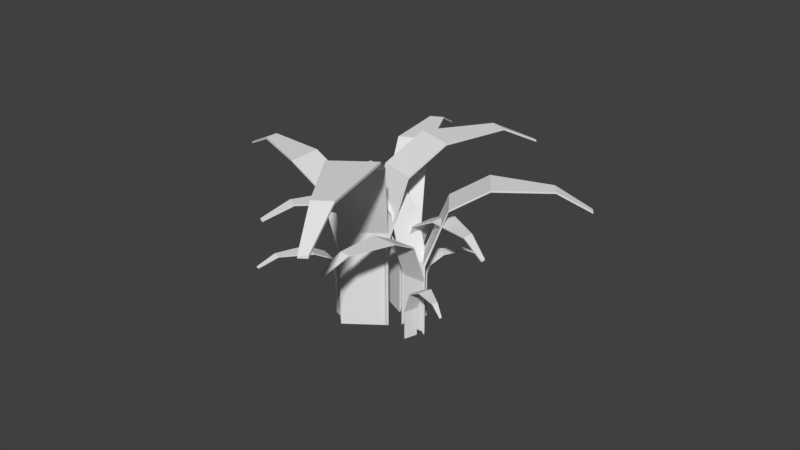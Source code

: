 # Source: Grass1.blend  (saved by Blender 2.79.0; exported with 4.5.12 LTS)
import bpy
from mathutils import Matrix  # noqa: F401  (used for matrix-valued properties, if any)

bpy.ops.wm.read_factory_settings(use_empty=True)
scene = bpy.context.scene
scene.name = 'Scene'

# ---- collections
col_collection_1 = bpy.data.collections.new('Collection 1'); scene.collection.children.link(col_collection_1)

# ---- world
world_world = bpy.data.worlds.new('World'); scene.world = world_world
world_world.color = (0.05088, 0.05088, 0.05088)
world_world.use_sun_shadow = False
world_world.sun_shadow_jitter_overblur = 0.0
world_world.cycles.sampling_method = 'MANUAL'

# ---- meshes
me_plane_005 = bpy.data.meshes.new('Plane.005')
me_plane_005.from_pydata([(-1.0, -1.0, -0.0451), (1.0, -1.0, -0.0451), (-1.0, 1.0, -0.0451), (1.0, 1.0, -0.0451), (-1.0, 2.532, 0.5574), (1.0, 2.532, 0.5574), (-1.0, 3.086, 1.555), (1.0, 3.086, 1.555), (-1.096, 3.111, 3.113), (-0.2612, 3.111, 3.113), (-1.281, 2.646, 4.021), (-0.9196, 2.646, 4.021), (-1.0, 0.9508, 2.152e-09), (-1.0, -1.049, 2.152e-09), (1.0, -1.049, 2.152e-09), (1.0, 0.9508, 2.152e-09), (1.0, 2.483, 0.5574), (-1.0, 2.483, 0.5574), (1.0, 3.037, 1.555), (-1.0, 3.037, 1.555), (-0.2612, 3.062, 3.113), (-1.096, 3.062, 3.113), (-0.9196, 2.597, 4.021), (-1.281, 2.597, 4.021), (1.437, -0.8095, 0.3586), (4.304, -0.8095, -1.503), (1.437, 4.149, 0.3586), (4.304, 4.149, -1.503), (4.086, 7.949, 1.222), (6.953, 7.949, -0.639), (8.473, 9.323, 2.653), (11.34, 9.323, 0.7914), (15.19, 9.384, 4.976), (16.38, 9.384, 4.199), (18.91, 8.23, 6.45), (19.43, 8.23, 6.113), (1.635, 4.027, 0.4233), (1.635, -0.9315, 0.4233), (4.503, -0.9315, -1.438), (4.503, 4.027, -1.438), (6.953, 7.827, -0.639), (4.086, 7.827, 1.222), (11.34, 9.2, 0.7914), (8.473, 9.2, 2.653), (16.38, 9.262, 4.199), (15.19, 9.262, 4.976), (19.43, 8.108, 6.113), (18.91, 8.108, 6.45), (4.529, -0.8251, -1.301), (0.3335, -0.8251, -1.242), (4.529, 3.372, -1.301), (0.3335, 3.372, -1.242), (4.446, 6.588, -2.565), (0.2505, 6.588, -2.506), (4.308, 7.751, -4.657), (0.113, 7.751, -4.599), (4.294, 7.802, -7.929), (2.544, 7.802, -7.905), (4.559, 6.826, -9.838), (3.8, 6.826, -9.827), (4.523, 3.269, -1.395), (4.523, -0.9284, -1.395), (0.3273, -0.9284, -1.337), (0.3273, 3.269, -1.337), (0.2505, 6.485, -2.506), (4.446, 6.485, -2.565), (0.113, 7.647, -4.599), (4.308, 7.647, -4.657), (2.544, 7.699, -7.905), (4.294, 7.699, -7.929), (3.8, 6.723, -9.827), (4.559, 6.723, -9.838), (0.5921, -0.6366, -1.203), (1.707, -0.6366, 0.394), (0.5921, 3.009, -1.203), (1.707, 3.009, 0.394), (-1.681, 5.803, -0.8671), (-0.5656, 5.803, 0.7299), (-5.445, 6.813, -0.3107), (-4.329, 6.813, 1.286), (-11.38, 6.858, 0.4817), (-10.91, 6.858, 1.148), (-14.9, 6.01, 0.8396), (-14.7, 6.01, 1.128), (0.422, 2.92, -1.178), (0.422, -0.7264, -1.178), (1.537, -0.7264, 0.4191), (1.537, 2.92, 0.4191), (-0.5656, 5.713, 0.7299), (-1.681, 5.713, -0.8671), (-4.329, 6.723, 1.286), (-5.445, 6.723, -0.3107), (-10.91, 6.768, 1.148), (-11.38, 6.768, 0.4817), (-14.7, 5.92, 1.128), (-14.9, 5.92, 0.8396), (5.669, -1.361, -4.795), (2.975, -1.361, -4.614), (5.669, 1.361, -4.795), (2.975, 1.361, -4.614), (5.411, 3.447, -5.607), (2.717, 3.447, -5.425), (4.983, 4.201, -6.95), (2.289, 4.201, -6.769), (4.444, 4.234, -9.058), (3.32, 4.234, -8.982), (4.305, 3.601, -10.3), (3.818, 3.601, -10.26), (5.649, 1.294, -4.856), (5.649, -1.428, -4.856), (2.956, -1.428, -4.675), (2.956, 1.294, -4.675), (2.717, 3.38, -5.425), (5.411, 3.38, -5.607), (2.289, 4.134, -6.769), (4.983, 4.134, -6.95), (3.32, 4.167, -8.982), (4.444, 4.167, -9.058), (3.818, 3.534, -10.26), (4.305, 3.534, -10.3), (2.214, -1.102, -5.118), (-0.8501, -1.102, -2.351), (2.214, 5.648, -5.118), (-0.8501, 5.648, -2.351), (-1.724, 10.82, -6.041), (-4.788, 10.82, -3.274), (-8.245, 12.69, -7.569), (-11.31, 12.69, -4.802), (-18.28, 12.77, -10.09), (-19.56, 12.77, -8.934), (-23.93, 11.2, -11.74), (-24.49, 11.2, -11.24), (1.919, 5.482, -5.187), (1.919, -1.268, -5.187), (-1.145, -1.268, -2.42), (-1.145, 5.482, -2.42), (-4.788, 10.65, -3.274), (-1.724, 10.65, -6.041), (-11.31, 12.52, -4.802), (-8.245, 12.52, -7.569), (-19.56, 12.61, -8.934), (-18.28, 12.61, -10.09), (-24.49, 11.04, -11.24), (-23.93, 11.04, -11.74), (-1.239, -1.123, -2.603), (4.386, -1.123, -3.062), (-1.239, 4.59, -2.603), (4.386, 4.59, -3.062), (-0.5856, 8.967, -0.9081), (5.04, 8.967, -1.367), (0.4966, 10.55, 1.898), (6.122, 10.55, 1.439), (1.917, 10.62, 6.303), (4.265, 10.62, 6.111), (2.38, 9.291, 8.898), (3.397, 9.291, 8.815), (-1.19, 4.449, -2.476), (-1.19, -1.264, -2.476), (4.435, -1.264, -2.935), (4.435, 4.449, -2.935), (5.04, 8.826, -1.367), (-0.5856, 8.826, -0.9081), (6.122, 10.41, 1.439), (0.4966, 10.41, 1.898), (4.265, 10.48, 6.111), (1.917, 10.48, 6.303), (3.397, 9.151, 8.815), (2.38, 9.151, 8.898), (4.021, -0.8665, -3.091), (1.834, -0.8665, -5.141), (4.021, 4.096, -3.091), (1.834, 4.096, -5.141), (6.938, 7.898, -3.75), (4.752, 7.898, -5.8), (11.77, 9.273, -4.841), (9.582, 9.273, -6.89), (19.42, 9.334, -6.446), (18.51, 9.334, -7.301), (24.01, 8.18, -7.248), (23.62, 8.18, -7.619), (4.239, 3.974, -3.141), (4.239, -0.9887, -3.141), (2.053, -0.9887, -5.19), (2.053, 3.974, -5.19), (4.752, 7.776, -5.8), (6.938, 7.776, -3.75), (9.582, 9.151, -6.89), (11.77, 9.151, -4.841), (18.51, 9.212, -7.301), (19.42, 9.212, -6.446), (23.62, 8.058, -7.619), (24.01, 8.058, -7.248), (-5.879, -1.0, -2.256), (-5.573, -1.0, -1.347), (-5.879, 1.0, -2.256), (-5.573, 1.0, -1.347), (-7.173, 2.532, -2.164), (-6.867, 2.532, -1.255), (-9.316, 3.086, -2.011), (-9.01, 3.086, -1.102), (-12.68, 3.111, -1.816), (-12.55, 3.111, -1.437), (-14.66, 2.646, -1.762), (-14.6, 2.646, -1.597), (-5.976, 0.9508, -2.249), (-5.976, -1.049, -2.249), (-5.67, -1.049, -1.34), (-5.67, 0.9508, -1.34), (-6.867, 2.483, -1.255), (-7.173, 2.483, -2.164), (-9.01, 3.037, -1.102), (-9.316, 3.037, -2.011), (-12.55, 3.062, -1.437), (-12.68, 3.062, -1.816), (-14.6, 2.597, -1.597), (-14.66, 2.597, -1.762), (-6.373, -0.8095, -1.086), (-1.936, -0.8095, -0.0676), (-6.373, 4.149, -1.086), (-1.936, 4.149, -0.0676), (-7.823, 7.949, 0.2503), (-3.386, 7.949, 1.269), (-10.22, 9.323, 2.464), (-5.787, 9.323, 3.482), (-14.19, 9.384, 5.872), (-12.34, 9.384, 6.297), (-16.78, 8.23, 7.791), (-15.98, 8.23, 7.975), (-6.482, 4.027, -0.9863), (-6.482, -0.9315, -0.9863), (-2.045, -0.9315, 0.03244), (-2.045, 4.027, 0.03244), (-3.386, 7.827, 1.269), (-7.823, 7.827, 0.2503), (-5.787, 9.2, 3.482), (-10.22, 9.2, 2.464), (-12.34, 9.262, 6.297), (-14.19, 9.262, 5.872), (-15.98, 8.108, 7.975), (-16.78, 8.108, 7.791), (-2.336, -0.8251, 0.06541), (-3.103, -0.8251, -1.833), (-2.336, 3.372, 0.06541), (-3.103, 3.372, -1.833), (0.3662, 6.588, -0.1658), (-0.4013, 6.588, -2.064), (4.84, 7.751, -0.5487), (4.073, 7.751, -2.447), (11.87, 7.802, -1.056), (11.55, 7.802, -1.848), (16.01, 6.826, -1.228), (15.87, 6.826, -1.571), (-2.134, 3.269, 0.04811), (-2.134, -0.9284, 0.04811), (-2.901, -0.9284, -1.85), (-2.901, 3.269, -1.85), (-0.4013, 6.485, -2.064), (0.3662, 6.485, -0.1658), (4.073, 7.647, -2.447), (4.84, 7.647, -0.5487), (11.55, 7.699, -1.848), (11.87, 7.699, -1.056), (15.87, 6.723, -1.571), (16.01, 6.723, -1.228), (-3.148, -0.6366, -1.709), (-6.408, -0.6366, -0.958), (-3.148, 3.009, -1.709), (-6.408, 3.009, -0.958), (-4.218, 5.803, -2.691), (-7.478, 5.803, -1.94), (-5.989, 6.813, -4.317), (-9.249, 6.813, -3.566), (-8.599, 6.858, -6.893), (-9.959, 6.858, -6.579), (-9.908, 6.01, -8.442), (-10.5, 6.01, -8.306), (-3.228, 2.92, -1.783), (-3.228, -0.7264, -1.783), (-6.488, -0.7264, -1.031), (-6.488, 2.92, -1.031), (-7.478, 5.713, -1.94), (-4.218, 5.713, -2.691), (-9.249, 6.723, -3.566), (-5.989, 6.723, -4.317), (-9.959, 6.768, -6.579), (-8.599, 6.768, -6.893), (-10.5, 5.92, -8.306), (-9.908, 5.92, -8.442)], [], [(0, 2, 3, 1), (2, 4, 5, 3), (4, 6, 7, 5), (6, 8, 9, 7), (8, 10, 11, 9), (13, 14, 15, 12), (12, 15, 16, 17), (17, 16, 18, 19), (19, 18, 20, 21), (21, 20, 22, 23), (7, 18, 16, 5), (5, 16, 15, 3), (10, 23, 22, 11), (0, 13, 12, 2), (8, 21, 23, 10), (6, 19, 21, 8), (1, 14, 13, 0), (4, 17, 19, 6), (11, 22, 20, 9), (2, 12, 17, 4), (9, 20, 18, 7), (3, 15, 14, 1), (24, 26, 27, 25), (26, 28, 29, 27), (28, 30, 31, 29), (30, 32, 33, 31), (32, 34, 35, 33), (37, 38, 39, 36), (36, 39, 40, 41), (41, 40, 42, 43), (43, 42, 44, 45), (45, 44, 46, 47), (31, 42, 40, 29), (29, 40, 39, 27), (34, 47, 46, 35), (24, 37, 36, 26), (32, 45, 47, 34), (30, 43, 45, 32), (25, 38, 37, 24), (28, 41, 43, 30), (35, 46, 44, 33), (26, 36, 41, 28), (33, 44, 42, 31), (27, 39, 38, 25), (48, 50, 51, 49), (50, 52, 53, 51), (52, 54, 55, 53), (54, 56, 57, 55), (56, 58, 59, 57), (61, 62, 63, 60), (60, 63, 64, 65), (65, 64, 66, 67), (67, 66, 68, 69), (69, 68, 70, 71), (55, 66, 64, 53), (53, 64, 63, 51), (58, 71, 70, 59), (48, 61, 60, 50), (56, 69, 71, 58), (54, 67, 69, 56), (49, 62, 61, 48), (52, 65, 67, 54), (59, 70, 68, 57), (50, 60, 65, 52), (57, 68, 66, 55), (51, 63, 62, 49), (72, 74, 75, 73), (74, 76, 77, 75), (76, 78, 79, 77), (78, 80, 81, 79), (80, 82, 83, 81), (85, 86, 87, 84), (84, 87, 88, 89), (89, 88, 90, 91), (91, 90, 92, 93), (93, 92, 94, 95), (79, 90, 88, 77), (77, 88, 87, 75), (82, 95, 94, 83), (72, 85, 84, 74), (80, 93, 95, 82), (78, 91, 93, 80), (73, 86, 85, 72), (76, 89, 91, 78), (83, 94, 92, 81), (74, 84, 89, 76), (81, 92, 90, 79), (75, 87, 86, 73), (96, 98, 99, 97), (98, 100, 101, 99), (100, 102, 103, 101), (102, 104, 105, 103), (104, 106, 107, 105), (109, 110, 111, 108), (108, 111, 112, 113), (113, 112, 114, 115), (115, 114, 116, 117), (117, 116, 118, 119), (103, 114, 112, 101), (101, 112, 111, 99), (106, 119, 118, 107), (96, 109, 108, 98), (104, 117, 119, 106), (102, 115, 117, 104), (97, 110, 109, 96), (100, 113, 115, 102), (107, 118, 116, 105), (98, 108, 113, 100), (105, 116, 114, 103), (99, 111, 110, 97), (120, 122, 123, 121), (122, 124, 125, 123), (124, 126, 127, 125), (126, 128, 129, 127), (128, 130, 131, 129), (133, 134, 135, 132), (132, 135, 136, 137), (137, 136, 138, 139), (139, 138, 140, 141), (141, 140, 142, 143), (127, 138, 136, 125), (125, 136, 135, 123), (130, 143, 142, 131), (120, 133, 132, 122), (128, 141, 143, 130), (126, 139, 141, 128), (121, 134, 133, 120), (124, 137, 139, 126), (131, 142, 140, 129), (122, 132, 137, 124), (129, 140, 138, 127), (123, 135, 134, 121), (144, 146, 147, 145), (146, 148, 149, 147), (148, 150, 151, 149), (150, 152, 153, 151), (152, 154, 155, 153), (157, 158, 159, 156), (156, 159, 160, 161), (161, 160, 162, 163), (163, 162, 164, 165), (165, 164, 166, 167), (151, 162, 160, 149), (149, 160, 159, 147), (154, 167, 166, 155), (144, 157, 156, 146), (152, 165, 167, 154), (150, 163, 165, 152), (145, 158, 157, 144), (148, 161, 163, 150), (155, 166, 164, 153), (146, 156, 161, 148), (153, 164, 162, 151), (147, 159, 158, 145), (168, 170, 171, 169), (170, 172, 173, 171), (172, 174, 175, 173), (174, 176, 177, 175), (176, 178, 179, 177), (181, 182, 183, 180), (180, 183, 184, 185), (185, 184, 186, 187), (187, 186, 188, 189), (189, 188, 190, 191), (175, 186, 184, 173), (173, 184, 183, 171), (178, 191, 190, 179), (168, 181, 180, 170), (176, 189, 191, 178), (174, 187, 189, 176), (169, 182, 181, 168), (172, 185, 187, 174), (179, 190, 188, 177), (170, 180, 185, 172), (177, 188, 186, 175), (171, 183, 182, 169), (192, 194, 195, 193), (194, 196, 197, 195), (196, 198, 199, 197), (198, 200, 201, 199), (200, 202, 203, 201), (205, 206, 207, 204), (204, 207, 208, 209), (209, 208, 210, 211), (211, 210, 212, 213), (213, 212, 214, 215), (199, 210, 208, 197), (197, 208, 207, 195), (202, 215, 214, 203), (192, 205, 204, 194), (200, 213, 215, 202), (198, 211, 213, 200), (193, 206, 205, 192), (196, 209, 211, 198), (203, 214, 212, 201), (194, 204, 209, 196), (201, 212, 210, 199), (195, 207, 206, 193), (216, 218, 219, 217), (218, 220, 221, 219), (220, 222, 223, 221), (222, 224, 225, 223), (224, 226, 227, 225), (229, 230, 231, 228), (228, 231, 232, 233), (233, 232, 234, 235), (235, 234, 236, 237), (237, 236, 238, 239), (223, 234, 232, 221), (221, 232, 231, 219), (226, 239, 238, 227), (216, 229, 228, 218), (224, 237, 239, 226), (222, 235, 237, 224), (217, 230, 229, 216), (220, 233, 235, 222), (227, 238, 236, 225), (218, 228, 233, 220), (225, 236, 234, 223), (219, 231, 230, 217), (240, 242, 243, 241), (242, 244, 245, 243), (244, 246, 247, 245), (246, 248, 249, 247), (248, 250, 251, 249), (253, 254, 255, 252), (252, 255, 256, 257), (257, 256, 258, 259), (259, 258, 260, 261), (261, 260, 262, 263), (247, 258, 256, 245), (245, 256, 255, 243), (250, 263, 262, 251), (240, 253, 252, 242), (248, 261, 263, 250), (246, 259, 261, 248), (241, 254, 253, 240), (244, 257, 259, 246), (251, 262, 260, 249), (242, 252, 257, 244), (249, 260, 258, 247), (243, 255, 254, 241), (264, 266, 267, 265), (266, 268, 269, 267), (268, 270, 271, 269), (270, 272, 273, 271), (272, 274, 275, 273), (277, 278, 279, 276), (276, 279, 280, 281), (281, 280, 282, 283), (283, 282, 284, 285), (285, 284, 286, 287), (271, 282, 280, 269), (269, 280, 279, 267), (274, 287, 286, 275), (264, 277, 276, 266), (272, 285, 287, 274), (270, 283, 285, 272), (265, 278, 277, 264), (268, 281, 283, 270), (275, 286, 284, 273), (266, 276, 281, 268), (273, 284, 282, 271), (267, 279, 278, 265)])
_uv = me_plane_005.uv_layers.new(name='UVMap')
_uv.uv.foreach_set('vector', [0.7897, 0.2412, 0.7896, 0.272, 0.7585, 0.272, 0.7585, 0.2412, 0.7896, 0.272, 0.7897, 0.2957, 0.7585, 0.2956, 0.7585, 0.272, 0.7585, 0.2429, 0.7572, 0.2582, 0.7262, 0.2558, 0.7275, 0.2404, 0.7572, 0.2582, 0.7568, 0.2823, 0.7438, 0.2812, 0.7262, 0.2558, 0.7568, 0.2823, 0.7585, 0.2965, 0.7529, 0.296, 0.7438, 0.2812, 0.9644, 0.3057, 0.9333, 0.3058, 0.9332, 0.275, 0.9643, 0.2749, 0.9643, 0.2749, 0.9332, 0.275, 0.9333, 0.2514, 0.9644, 0.2513, 0.7262, 0.2939, 0.6952, 0.2964, 0.6938, 0.2812, 0.7249, 0.2787, 0.7249, 0.2787, 0.6938, 0.2812, 0.7114, 0.2557, 0.7244, 0.2547, 0.7244, 0.2547, 0.7114, 0.2557, 0.7206, 0.2409, 0.7262, 0.2404, 0.9045, 0.9351, 0.905, 0.9357, 0.9004, 0.9525, 0.8999, 0.952, 0.8999, 0.952, 0.9004, 0.9525, 0.9114, 0.9751, 0.9104, 0.9751, 0.3206, 0.4953, 0.3198, 0.4953, 0.3198, 0.4897, 0.3206, 0.4897, 0.9989, 0.2193, 0.9999, 0.2192, 0.9771, 0.2402, 0.976, 0.2402, 0.9848, 0.2975, 0.9854, 0.2969, 0.9999, 0.3019, 0.9994, 0.3024, 0.9689, 0.2799, 0.9695, 0.2794, 0.9854, 0.2969, 0.9848, 0.2975, 0.7585, 0.2412, 0.7585, 0.2404, 0.7897, 0.2405, 0.7897, 0.2412, 0.9648, 0.2629, 0.9654, 0.2624, 0.9695, 0.2794, 0.9689, 0.2799, 0.9331, 0.9159, 0.9337, 0.9165, 0.9197, 0.9203, 0.9192, 0.9198, 0.976, 0.2402, 0.9771, 0.2402, 0.9654, 0.2624, 0.9648, 0.2629, 0.9192, 0.9198, 0.9197, 0.9203, 0.905, 0.9357, 0.9045, 0.9351, 0.9104, 0.9751, 0.9114, 0.9751, 0.9337, 0.9967, 0.9327, 0.9966, 0.5314, 0.3086, 0.4655, 0.2689, 0.4889, 0.231, 0.5548, 0.2707, 0.4655, 0.2689, 0.4363, 0.2037, 0.4597, 0.1658, 0.4889, 0.231, 0.9438, 0.668, 0.9421, 0.739, 0.8999, 0.7711, 0.9016, 0.7001, 0.9421, 0.739, 0.9414, 0.8485, 0.9238, 0.8619, 0.8999, 0.7711, 0.9414, 0.8485, 0.9438, 0.9101, 0.9361, 0.9159, 0.9238, 0.8619, 0.5346, 0.3102, 0.5581, 0.3483, 0.4921, 0.3881, 0.4687, 0.35, 0.4687, 0.35, 0.4921, 0.3881, 0.4614, 0.4506, 0.4379, 0.4125, 0.9406, 0.5566, 0.8984, 0.5244, 0.8965, 0.4532, 0.9386, 0.4853, 0.9386, 0.4853, 0.8965, 0.4532, 0.9204, 0.3625, 0.938, 0.3759, 0.938, 0.3759, 0.9204, 0.3625, 0.9329, 0.3086, 0.9406, 0.3144, 0.4768, 0.09719, 0.4785, 0.09816, 0.4613, 0.1667, 0.4597, 0.1658, 0.4597, 0.1658, 0.4613, 0.1667, 0.4921, 0.2293, 0.4889, 0.231, 0.5522, 0.6095, 0.5538, 0.6085, 0.5581, 0.6154, 0.5565, 0.6164, 0.5314, 0.3086, 0.5346, 0.3102, 0.4687, 0.35, 0.4655, 0.3484, 0.5068, 0.5701, 0.5085, 0.5691, 0.5538, 0.6085, 0.5522, 0.6095, 0.4535, 0.4818, 0.4551, 0.4809, 0.5085, 0.5691, 0.5068, 0.5701, 0.4361, 0.4162, 0.4336, 0.4182, 0.4336, 0.3656, 0.4361, 0.3636, 0.4363, 0.4135, 0.4379, 0.4125, 0.4551, 0.4809, 0.4535, 0.4818, 0.5564, 0.0, 0.5581, 0.000978, 0.5182, 0.03164, 0.5166, 0.03066, 0.4655, 0.3484, 0.4687, 0.35, 0.4379, 0.4125, 0.4363, 0.4135, 0.5166, 0.03066, 0.5182, 0.03164, 0.4785, 0.09816, 0.4768, 0.09719, 0.4889, 0.231, 0.4921, 0.2293, 0.5581, 0.2691, 0.5548, 0.2707, 0.09275, 0.9256, 0.09224, 0.8609, 0.1576, 0.8604, 0.1581, 0.9251, 0.09224, 0.8609, 0.09283, 0.8114, 0.1582, 0.8109, 0.1576, 0.8604, 0.5043, 0.7812, 0.5016, 0.8134, 0.4363, 0.8115, 0.439, 0.7793, 0.5016, 0.8134, 0.5006, 0.8637, 0.4734, 0.863, 0.4363, 0.8115, 0.5006, 0.8637, 0.5043, 0.8932, 0.4925, 0.8929, 0.4734, 0.863, 0.3255, 0.8397, 0.3909, 0.8403, 0.3903, 0.9049, 0.3249, 0.9043, 0.3249, 0.9043, 0.3903, 0.9049, 0.3909, 0.9544, 0.3255, 0.9539, 0.6259, 0.9207, 0.5605, 0.9226, 0.5581, 0.8903, 0.6234, 0.8884, 0.6234, 0.8884, 0.5581, 0.8903, 0.5951, 0.8388, 0.6224, 0.838, 0.6224, 0.838, 0.5951, 0.8388, 0.614, 0.809, 0.6259, 0.8086, 0.172, 0.7571, 0.1732, 0.7582, 0.1635, 0.7938, 0.1624, 0.7927, 0.1624, 0.7927, 0.1635, 0.7938, 0.1869, 0.8412, 0.1847, 0.8411, 0.1622, 0.4782, 0.1606, 0.4782, 0.1606, 0.4665, 0.1622, 0.4665, 0.07188, 0.6949, 0.07406, 0.6949, 0.02584, 0.7386, 0.02366, 0.7386, 0.04215, 0.8596, 0.04334, 0.8585, 0.07406, 0.8694, 0.07287, 0.8705, 0.008643, 0.8222, 0.00983, 0.8211, 0.04334, 0.8585, 0.04215, 0.8596, 0.1581, 0.9251, 0.1582, 0.9267, 0.09283, 0.9272, 0.09275, 0.9256, 0.0, 0.7864, 0.001187, 0.7853, 0.00983, 0.8211, 0.008643, 0.8222, 0.2328, 0.7155, 0.2339, 0.7166, 0.2043, 0.7252, 0.2031, 0.7241, 0.02366, 0.7386, 0.02584, 0.7386, 0.001187, 0.7853, 0.0, 0.7864, 0.2031, 0.7241, 0.2043, 0.7252, 0.1732, 0.7582, 0.172, 0.7571, 0.1847, 0.8411, 0.1869, 0.8412, 0.2339, 0.8861, 0.2317, 0.8861, 0.53, 0.7157, 0.5298, 0.6595, 0.5569, 0.6594, 0.5571, 0.7156, 0.5298, 0.6595, 0.53, 0.6165, 0.5571, 0.6164, 0.5569, 0.6594, 0.9928, 0.01389, 0.9917, 0.07249, 0.9648, 0.0586, 0.9659, 0.0, 0.9917, 0.07249, 0.9913, 0.1647, 0.9801, 0.1589, 0.9648, 0.0586, 0.9913, 0.1647, 0.9928, 0.2192, 0.9879, 0.2167, 0.9801, 0.1589, 0.07415, 0.6949, 0.1012, 0.6949, 0.1011, 0.7511, 0.07406, 0.7511, 0.07406, 0.7511, 0.1011, 0.7511, 0.1012, 0.7941, 0.07415, 0.7941, 1.0, 0.5139, 0.9731, 0.5278, 0.9721, 0.4694, 0.999, 0.4555, 0.999, 0.4555, 0.9721, 0.4694, 0.9874, 0.3691, 0.9986, 0.3633, 0.9986, 0.3633, 0.9874, 0.3691, 0.9951, 0.3111, 1.0, 0.3086, 0.7669, 0.4517, 0.7682, 0.4523, 0.7605, 0.5119, 0.7593, 0.5114, 0.7593, 0.5114, 0.7605, 0.5119, 0.7884, 0.5582, 0.7861, 0.5602, 0.4356, 0.4945, 0.4342, 0.4945, 0.4342, 0.4896, 0.4356, 0.4896, 0.8372, 0.5814, 0.8395, 0.5833, 0.7874, 0.6056, 0.7851, 0.6037, 0.8043, 0.7967, 0.8056, 0.7961, 0.8395, 0.8408, 0.8382, 0.8414, 0.7681, 0.7125, 0.7694, 0.7119, 0.8056, 0.7961, 0.8043, 0.7967, 0.1606, 0.4826, 0.1582, 0.4814, 0.1582, 0.4514, 0.1606, 0.4526, 0.7593, 0.653, 0.7605, 0.6525, 0.7694, 0.7119, 0.7681, 0.7125, 0.8397, 0.3086, 0.8409, 0.3091, 0.8064, 0.3582, 0.8051, 0.3577, 0.7851, 0.6037, 0.7874, 0.6056, 0.7605, 0.6525, 0.7593, 0.653, 0.8051, 0.3577, 0.8064, 0.3582, 0.7682, 0.4523, 0.7669, 0.4517, 0.7861, 0.5602, 0.7884, 0.5582, 0.8409, 0.5795, 0.8386, 0.5814, 0.7968, 0.2986, 0.7948, 0.2567, 0.8368, 0.2548, 0.8387, 0.2966, 0.7948, 0.2567, 0.7971, 0.2244, 0.8391, 0.2225, 0.8368, 0.2548, 0.4795, 0.8932, 0.4778, 0.9149, 0.4363, 0.9217, 0.438, 0.9, 0.4778, 0.9149, 0.4772, 0.9484, 0.4598, 0.9512, 0.4363, 0.9217, 0.4772, 0.9484, 0.4795, 0.9674, 0.472, 0.9687, 0.4598, 0.9512, 0.843, 0.8905, 0.8849, 0.8925, 0.8829, 0.9344, 0.8409, 0.9324, 0.8409, 0.9324, 0.8829, 0.9344, 0.8849, 0.9667, 0.843, 0.9647, 0.9983, 0.6355, 0.9569, 0.6287, 0.9553, 0.607, 0.9968, 0.6138, 0.9968, 0.6138, 0.9553, 0.607, 0.9788, 0.5775, 0.9961, 0.5803, 0.9961, 0.5803, 0.9788, 0.5775, 0.9908, 0.5601, 0.9983, 0.5613, 0.1684, 0.9167, 0.1691, 0.9174, 0.1632, 0.941, 0.1624, 0.9403, 0.1624, 0.9403, 0.1632, 0.941, 0.1789, 0.9716, 0.1775, 0.9716, 0.3217, 0.4832, 0.3228, 0.4832, 0.3228, 0.4908, 0.3217, 0.4908, 0.2811, 0.8739, 0.2826, 0.8739, 0.2509, 0.9018, 0.2495, 0.9018, 0.2615, 0.9817, 0.2623, 0.981, 0.2826, 0.9889, 0.2818, 0.9896, 0.2395, 0.9565, 0.2403, 0.9558, 0.2623, 0.981, 0.2615, 0.9817, 0.8387, 0.2966, 0.8391, 0.2977, 0.7971, 0.2996, 0.7968, 0.2986, 0.2339, 0.9328, 0.2347, 0.9321, 0.2403, 0.9558, 0.2395, 0.9565, 0.2094, 0.8861, 0.2102, 0.8868, 0.1903, 0.8938, 0.1895, 0.8931, 0.2495, 0.9018, 0.2509, 0.9018, 0.2347, 0.9321, 0.2339, 0.9328, 0.1895, 0.8931, 0.1903, 0.8938, 0.1691, 0.9174, 0.1684, 0.9167, 0.1775, 0.9716, 0.1789, 0.9716, 0.2102, 0.9999, 0.2087, 0.9999, 0.2977, 0.4508, 0.2049, 0.402, 0.2277, 0.3598, 0.3205, 0.4085, 0.2049, 0.402, 0.1624, 0.3113, 0.1851, 0.269, 0.2277, 0.3598, 0.1582, 0.4514, 0.156, 0.5545, 0.1024, 0.5897, 0.1046, 0.4865, 0.156, 0.5545, 0.1552, 0.714, 0.1328, 0.7286, 0.1024, 0.5897, 0.1552, 0.714, 0.1582, 0.8045, 0.1485, 0.8109, 0.1328, 0.7286, 0.14, 0.002811, 0.1624, 0.04488, 0.06943, 0.09342, 0.04704, 0.05136, 0.04704, 0.05136, 0.06943, 0.09342, 0.02467, 0.1801, 0.002289, 0.1381, 0.8965, 0.668, 0.8429, 0.6329, 0.8409, 0.53, 0.8946, 0.5651, 0.8946, 0.5651, 0.8409, 0.53, 0.8713, 0.3911, 0.8937, 0.4057, 0.8937, 0.4057, 0.8713, 0.3911, 0.8868, 0.3086, 0.8965, 0.3149, 0.2068, 0.1672, 0.2091, 0.1684, 0.1874, 0.2702, 0.1851, 0.269, 0.1851, 0.269, 0.1874, 0.2702, 0.2321, 0.357, 0.2277, 0.3598, 0.1561, 0.4438, 0.1583, 0.4426, 0.1624, 0.4502, 0.1601, 0.4514, 0.1356, 0.0, 0.14, 0.002811, 0.04704, 0.05136, 0.04261, 0.04855, 0.09341, 0.3784, 0.0957, 0.3772, 0.1583, 0.4426, 0.1561, 0.4438, 0.02163, 0.2413, 0.02392, 0.2401, 0.0957, 0.3772, 0.09341, 0.3784, 0.317, 0.5144, 0.3131, 0.5171, 0.3131, 0.4535, 0.317, 0.4508, 0.0, 0.1393, 0.002289, 0.1381, 0.02392, 0.2401, 0.02163, 0.2413, 0.3226, 0.0, 0.3249, 0.0012, 0.2677, 0.05635, 0.2654, 0.05515, 0.04261, 0.04855, 0.04704, 0.05136, 0.002289, 0.1381, 0.0, 0.1393, 0.2654, 0.05515, 0.2677, 0.05635, 0.2091, 0.1684, 0.2068, 0.1672, 0.2277, 0.3598, 0.2321, 0.357, 0.3249, 0.4057, 0.3205, 0.4085, 0.4415, 0.7772, 0.4363, 0.6893, 0.5238, 0.6843, 0.529, 0.7722, 0.4363, 0.6893, 0.4423, 0.6214, 0.5298, 0.6164, 0.5238, 0.6843, 0.4143, 0.6786, 0.4109, 0.7248, 0.3249, 0.7431, 0.3284, 0.6969, 0.4109, 0.7248, 0.4095, 0.7961, 0.3737, 0.8037, 0.3249, 0.7431, 0.4095, 0.7961, 0.4143, 0.8364, 0.3988, 0.8397, 0.3737, 0.8037, 0.6716, 0.615, 0.7592, 0.62, 0.7541, 0.7078, 0.6665, 0.7028, 0.6665, 0.7028, 0.7541, 0.7078, 0.7592, 0.7756, 0.6716, 0.7706, 0.6478, 0.8086, 0.5618, 0.7903, 0.5581, 0.7442, 0.644, 0.7625, 0.644, 0.7625, 0.5581, 0.7442, 0.6068, 0.6836, 0.6427, 0.6912, 0.6427, 0.6912, 0.6068, 0.6836, 0.6322, 0.6475, 0.6478, 0.6508, 0.7062, 0.06613, 0.7078, 0.06758, 0.6954, 0.1174, 0.6938, 0.1159, 0.6938, 0.1159, 0.6954, 0.1174, 0.7289, 0.1813, 0.7259, 0.1814, 0.1604, 0.4983, 0.1582, 0.4983, 0.1582, 0.4826, 0.1604, 0.4826, 0.0994, 0.4514, 0.1024, 0.4515, 0.03578, 0.5098, 0.03277, 0.5097, 0.05807, 0.6781, 0.05971, 0.6767, 0.1024, 0.6935, 0.1008, 0.6949, 0.0118, 0.6248, 0.01344, 0.6233, 0.05971, 0.6767, 0.05807, 0.6781, 0.529, 0.7722, 0.5298, 0.7743, 0.4423, 0.7793, 0.4415, 0.7772, 0.0, 0.5748, 0.00164, 0.5734, 0.01344, 0.6233, 0.0118, 0.6248, 0.7932, 0.0, 0.7948, 0.001454, 0.7527, 0.01693, 0.7511, 0.01547, 0.03277, 0.5097, 0.03578, 0.5098, 0.00164, 0.5734, 0.0, 0.5748, 0.7511, 0.01547, 0.7527, 0.01693, 0.7078, 0.06758, 0.7062, 0.06613, 0.7259, 0.1814, 0.7289, 0.1813, 0.7948, 0.2404, 0.7918, 0.2404, 0.628, 0.9447, 0.6259, 0.8682, 0.6623, 0.8673, 0.6644, 0.9437, 0.6259, 0.8682, 0.628, 0.8096, 0.6644, 0.8086, 0.6623, 0.8673, 0.9332, 0.02666, 0.9316, 0.1029, 0.8935, 0.07625, 0.8951, 0.0, 0.9316, 0.1029, 0.931, 0.2233, 0.9151, 0.2122, 0.8935, 0.07625, 0.931, 0.2233, 0.9332, 0.2951, 0.9263, 0.2903, 0.9151, 0.2122, 0.3929, 0.8397, 0.4292, 0.8407, 0.4271, 0.9171, 0.3909, 0.9161, 0.3909, 0.9161, 0.4271, 0.9171, 0.4292, 0.9757, 0.3929, 0.9748, 0.8935, 0.2685, 0.8554, 0.2952, 0.8538, 0.2187, 0.8919, 0.192, 0.8919, 0.192, 0.8538, 0.2187, 0.8754, 0.08274, 0.8913, 0.07162, 0.8913, 0.07162, 0.8754, 0.08274, 0.8866, 0.00482, 0.8935, 0.0, 0.3343, 0.193, 0.3361, 0.1937, 0.3267, 0.2706, 0.3249, 0.2699, 0.3249, 0.2699, 0.3267, 0.2706, 0.365, 0.3317, 0.362, 0.334, 0.3198, 0.4832, 0.3217, 0.4832, 0.3217, 0.4897, 0.3198, 0.4897, 0.6634, 0.3086, 0.6665, 0.3109, 0.5962, 0.3426, 0.593, 0.3403, 0.6186, 0.5903, 0.6204, 0.5895, 0.6665, 0.6467, 0.6648, 0.6475, 0.5699, 0.4824, 0.5716, 0.4816, 0.6204, 0.5895, 0.6186, 0.5903, 0.317, 0.4508, 0.3198, 0.4527, 0.3198, 0.4989, 0.317, 0.4969, 0.5581, 0.4057, 0.5598, 0.4049, 0.5716, 0.4816, 0.5699, 0.4824, 0.4346, 0.0, 0.4363, 0.0007271, 0.3889, 0.06653, 0.3872, 0.06581, 0.593, 0.3403, 0.5962, 0.3426, 0.5598, 0.4049, 0.5581, 0.4057, 0.3872, 0.06581, 0.3889, 0.06653, 0.3361, 0.1937, 0.3343, 0.193, 0.362, 0.334, 0.365, 0.3317, 0.4363, 0.3612, 0.4332, 0.3636, 0.4341, 0.4833, 0.4333, 0.5141, 0.4186, 0.5137, 0.4194, 0.4829, 0.4333, 0.5141, 0.4341, 0.5377, 0.4194, 0.5374, 0.4186, 0.5137, 0.4336, 0.3675, 0.433, 0.4006, 0.4186, 0.3967, 0.4192, 0.3636, 0.433, 0.4006, 0.4328, 0.4525, 0.4268, 0.4508, 0.4186, 0.3967, 0.4328, 0.4525, 0.4336, 0.4829, 0.431, 0.4822, 0.4268, 0.4508, 0.4341, 0.5921, 0.4194, 0.5925, 0.4186, 0.5617, 0.4333, 0.5613, 0.4333, 0.5613, 0.4186, 0.5617, 0.4194, 0.5381, 0.4341, 0.5377, 0.3131, 0.5662, 0.2987, 0.5701, 0.2982, 0.5371, 0.3125, 0.5332, 0.3125, 0.5332, 0.2982, 0.5371, 0.3063, 0.483, 0.3123, 0.4813, 0.3123, 0.4813, 0.3063, 0.483, 0.3105, 0.4515, 0.3131, 0.4508, 0.5089, 0.8563, 0.5097, 0.8566, 0.505, 0.8904, 0.5043, 0.8901, 0.5043, 0.8901, 0.505, 0.8904, 0.52, 0.9164, 0.5188, 0.9175, 0.3214, 0.4924, 0.3206, 0.4924, 0.3206, 0.4897, 0.3214, 0.4897, 0.9867, 0.668, 0.988, 0.6691, 0.9593, 0.681, 0.958, 0.6799, 0.9687, 0.7891, 0.9694, 0.7888, 0.988, 0.8141, 0.9873, 0.8144, 0.9487, 0.7412, 0.9495, 0.7409, 0.9694, 0.7888, 0.9687, 0.7891, 0.1606, 0.4514, 0.1621, 0.4518, 0.1621, 0.4665, 0.1606, 0.4662, 0.9438, 0.7074, 0.9445, 0.7072, 0.9495, 0.7409, 0.9487, 0.7412, 0.5482, 0.7793, 0.5489, 0.7796, 0.5301, 0.806, 0.5294, 0.8058, 0.958, 0.6799, 0.9593, 0.681, 0.9445, 0.7072, 0.9438, 0.7074, 0.5294, 0.8058, 0.5301, 0.806, 0.5097, 0.8566, 0.5089, 0.8563, 0.5188, 0.9175, 0.52, 0.9164, 0.5489, 0.9281, 0.5476, 0.9292, 0.2956, 0.5021, 0.2374, 0.5524, 0.192, 0.501, 0.2502, 0.4508, 0.2374, 0.5524, 0.2078, 0.6078, 0.1624, 0.5565, 0.192, 0.501, 0.8999, 0.7102, 0.8976, 0.7604, 0.8409, 0.7182, 0.8432, 0.668, 0.8976, 0.7604, 0.8967, 0.8409, 0.8731, 0.8233, 0.8409, 0.7182, 0.8967, 0.8409, 0.8999, 0.8905, 0.8896, 0.8829, 0.8731, 0.8233, 0.6938, 0.2138, 0.6488, 0.2653, 0.5904, 0.2153, 0.6354, 0.1638, 0.6354, 0.1638, 0.5904, 0.2153, 0.5595, 0.1612, 0.6045, 0.1097, 0.8538, 0.1803, 0.7971, 0.2225, 0.7948, 0.1725, 0.8514, 0.1303, 0.8514, 0.1303, 0.7948, 0.1725, 0.8269, 0.06744, 0.8506, 0.04984, 0.8506, 0.04984, 0.8269, 0.06744, 0.8435, 0.007628, 0.8538, 0.0, 0.5667, 0.1178, 0.5682, 0.119, 0.5595, 0.1612, 0.5581, 0.16, 0.5581, 0.16, 0.5595, 0.1612, 0.5904, 0.2153, 0.5878, 0.2154, 0.6924, 0.0, 0.6938, 0.00123, 0.6857, 0.01055, 0.6842, 0.009317, 0.2956, 0.5021, 0.2982, 0.5022, 0.24, 0.5524, 0.2374, 0.5524, 0.2565, 0.6968, 0.2579, 0.6956, 0.2982, 0.7142, 0.2967, 0.7155, 0.2164, 0.6499, 0.2178, 0.6486, 0.2579, 0.6956, 0.2565, 0.6968, 0.4361, 0.4896, 0.4342, 0.4883, 0.4342, 0.4182, 0.4361, 0.4195, 0.2078, 0.6078, 0.2092, 0.6066, 0.2178, 0.6486, 0.2164, 0.6499, 0.6842, 0.009317, 0.6857, 0.01055, 0.6347, 0.04167, 0.6332, 0.04044, 0.2374, 0.5524, 0.24, 0.5524, 0.2092, 0.6066, 0.2078, 0.6078, 0.6332, 0.04044, 0.6347, 0.04167, 0.5682, 0.119, 0.5667, 0.1178, 0.5878, 0.2154, 0.5904, 0.2153, 0.6488, 0.2653, 0.6462, 0.2654, 0.07824, 0.8711, 0.07689, 0.9358, 0.04594, 0.9351, 0.04728, 0.8705, 0.07689, 0.9358, 0.07824, 0.9853, 0.04728, 0.9847, 0.04594, 0.9351, 0.9721, 0.3184, 0.9709, 0.3875, 0.9406, 0.3777, 0.9418, 0.3086, 0.9709, 0.3875, 0.9704, 0.496, 0.9578, 0.4919, 0.9406, 0.3777, 0.9704, 0.496, 0.9721, 0.5599, 0.9666, 0.5581, 0.9578, 0.4919, 0.3147, 0.9881, 0.2837, 0.9886, 0.2826, 0.924, 0.3135, 0.9235, 0.3135, 0.9235, 0.2826, 0.924, 0.2837, 0.8744, 0.3147, 0.8739, 0.9648, 0.2415, 0.9345, 0.2513, 0.9332, 0.1819, 0.9635, 0.1721, 0.9635, 0.1721, 0.9332, 0.1819, 0.9504, 0.06774, 0.963, 0.06364, 0.963, 0.06364, 0.9504, 0.06774, 0.9593, 0.001775, 0.9648, 0.0, 0.3345, 0.5263, 0.336, 0.5269, 0.3264, 0.5975, 0.3249, 0.5969, 0.3249, 0.5969, 0.3264, 0.5975, 0.3581, 0.6519, 0.3554, 0.6542, 0.1606, 0.4873, 0.1622, 0.4873, 0.1622, 0.4928, 0.1606, 0.4928, 0.7565, 0.3086, 0.7593, 0.3108, 0.699, 0.336, 0.6963, 0.3337, 0.7187, 0.562, 0.7202, 0.5614, 0.7593, 0.6144, 0.7578, 0.615, 0.6769, 0.4619, 0.6784, 0.4613, 0.7202, 0.5614, 0.7187, 0.562, 0.3198, 0.4508, 0.3228, 0.4517, 0.3228, 0.4832, 0.3198, 0.4823, 0.6665, 0.3913, 0.668, 0.3907, 0.6784, 0.4613, 0.6769, 0.4619, 0.4171, 0.3636, 0.4186, 0.3642, 0.3791, 0.4201, 0.3777, 0.4195, 0.6963, 0.3337, 0.699, 0.336, 0.668, 0.3907, 0.6665, 0.3913, 0.3777, 0.4195, 0.3791, 0.4201, 0.336, 0.5269, 0.3345, 0.5263, 0.3554, 0.6542, 0.3581, 0.6519, 0.4186, 0.6763, 0.4159, 0.6786, 0.7684, 0.95, 0.7593, 0.8946, 0.8095, 0.8865, 0.8187, 0.9419, 0.7593, 0.8946, 0.7684, 0.8495, 0.8187, 0.8414, 0.8095, 0.8865, 0.9899, 0.8144, 0.9881, 0.8514, 0.9438, 0.8785, 0.9456, 0.8415, 0.9881, 0.8514, 0.9874, 0.9079, 0.9689, 0.9192, 0.9438, 0.8785, 0.9874, 0.9079, 0.9899, 0.939, 0.9819, 0.9439, 0.9689, 0.9192, 0.905, 0.5601, 0.9553, 0.5677, 0.9467, 0.6232, 0.8965, 0.6156, 0.8965, 0.6156, 0.9467, 0.6232, 0.9553, 0.668, 0.905, 0.6604, 0.04594, 1.0, 0.001609, 0.9729, 0.0, 0.936, 0.04433, 0.963, 0.04433, 0.963, 0.0, 0.936, 0.02514, 0.8953, 0.04364, 0.9066, 0.04364, 0.9066, 0.02514, 0.8953, 0.03792, 0.8705, 0.04594, 0.8754, 0.2408, 0.7644, 0.2419, 0.7653, 0.235, 0.7972, 0.2339, 0.7963, 0.2339, 0.7963, 0.235, 0.7972, 0.2575, 0.8373, 0.2556, 0.8374, 0.1606, 0.4782, 0.162, 0.4782, 0.162, 0.4873, 0.1606, 0.4873, 0.7301, 0.7756, 0.732, 0.7756, 0.6895, 0.8129, 0.6875, 0.8128, 0.7034, 0.9199, 0.7044, 0.919, 0.732, 0.9301, 0.7309, 0.931, 0.6739, 0.8859, 0.6749, 0.885, 0.7044, 0.919, 0.7034, 0.9199, 0.3228, 0.4517, 0.3242, 0.4508, 0.3242, 0.5023, 0.3228, 0.5033, 0.6665, 0.8542, 0.6676, 0.8533, 0.6749, 0.885, 0.6739, 0.8859, 0.2996, 0.7155, 0.3007, 0.7164, 0.2725, 0.7288, 0.2715, 0.7279, 0.6875, 0.8128, 0.6895, 0.8129, 0.6676, 0.8533, 0.6665, 0.8542, 0.2715, 0.7279, 0.2725, 0.7288, 0.2419, 0.7653, 0.2408, 0.7644, 0.2556, 0.8374, 0.2575, 0.8373, 0.3007, 0.8738, 0.2987, 0.8739])
me_plane_005.use_remesh_preserve_volume = False
me_plane_005.use_remesh_preserve_attributes = False
me_plane_005.use_mirror_vertex_groups = False
me_plane_005.update()

# ---- objects
ob_plane_001 = bpy.data.objects.new('Plane.001', me_plane_005)

# ---- transforms, parenting, visibility, modifiers, constraints
ob_plane_001.location = (-0.7503, 1.239, 0.5073)
ob_plane_001.rotation_euler = (1.571, -0.0, -3.606)
ob_plane_001.scale = (0.1002, 0.2178, 0.2178)
ob_plane_001.lineart.crease_threshold = 0.0

# ---- collection membership
col_collection_1.objects.link(ob_plane_001)

# ---- scene / render settings (as saved in the file)
scene.frame_start = 1; scene.frame_end = 250; scene.frame_set(1)
scene.render.engine = 'BLENDER_EEVEE_NEXT'
scene.render.resolution_percentage = 50
scene.render.dither_intensity = 0.0
scene.cycles.use_denoising = False
scene.cycles.samples = 128
scene.cycles.sampling_pattern = 'TABULATED_SOBOL'
scene.cycles.use_adaptive_sampling = False
scene.cycles.use_light_tree = False
scene.cycles.blur_glossy = 0.0
scene.cycles.sample_clamp_indirect = 0.0
scene.view_settings.view_transform = 'Standard'
bpy.context.view_layer.update()

# ---- added for rendering (the .blend has no active camera and no usable light): camera, sun
cam_auto = bpy.data.cameras.new('AutoCamera')
cam_auto.lens = 50.0
cam_auto.sensor_width = 36.0
cam_auto.clip_end = 1000.0
ob_auto_camera = bpy.data.objects.new('AutoCamera', cam_auto)
scene.collection.objects.link(ob_auto_camera)
ob_auto_camera.location = (7.83177, -9.48693, 8.70251)
ob_auto_camera.rotation_euler = (1.09748, -7.21219e-08, 0.694738)
scene.camera = ob_auto_camera
light_auto_sun = bpy.data.lights.new('AutoSun', 'SUN')
light_auto_sun.energy = 3.0
light_auto_sun.angle = 0.0523599
ob_auto_sun = bpy.data.objects.new('AutoSun', light_auto_sun)
scene.collection.objects.link(ob_auto_sun)
ob_auto_sun.rotation_euler = (0.872665, 0.174533, 0.523599)
bpy.context.view_layer.update()

